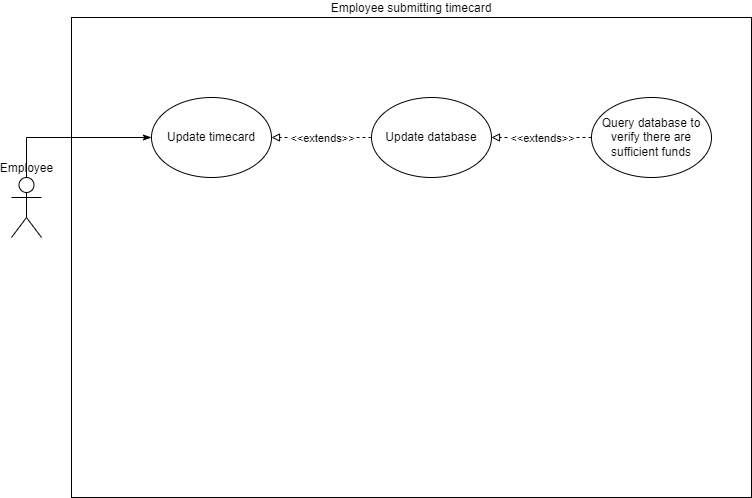

The diagram above was exported from draw.io. Its source (the exported page's mxGraphModel, read from the mxfile embedded in the PNG):
<mxGraphModel dx="1038" dy="539" grid="1" gridSize="10" guides="1" tooltips="1" connect="1" arrows="1" fold="1" page="1" pageScale="1" pageWidth="850" pageHeight="1100" math="0" shadow="0">
  <root>
    <mxCell id="0" />
    <mxCell id="1" parent="0" />
    <mxCell id="6GRHvI4TdfQluHJ1bt4r-1" value="Employee submitting timecard" style="rounded=0;whiteSpace=wrap;html=1;shadow=0;glass=0;sketch=0;labelPosition=center;verticalLabelPosition=top;align=center;verticalAlign=bottom;gradientColor=none;" vertex="1" parent="1">
      <mxGeometry x="80" y="40" width="680" height="480" as="geometry" />
    </mxCell>
    <mxCell id="6GRHvI4TdfQluHJ1bt4r-2" style="edgeStyle=orthogonalEdgeStyle;rounded=0;orthogonalLoop=1;jettySize=auto;html=1;exitX=0.5;exitY=0;exitDx=0;exitDy=0;exitPerimeter=0;entryX=0;entryY=0.5;entryDx=0;entryDy=0;endArrow=classicThin;endFill=1;" edge="1" parent="1" source="6GRHvI4TdfQluHJ1bt4r-3" target="6GRHvI4TdfQluHJ1bt4r-4">
      <mxGeometry relative="1" as="geometry" />
    </mxCell>
    <mxCell id="6GRHvI4TdfQluHJ1bt4r-3" value="Employee" style="shape=umlActor;verticalLabelPosition=top;verticalAlign=bottom;html=1;outlineConnect=0;labelPosition=center;align=center;" vertex="1" parent="1">
      <mxGeometry x="20" y="200" width="30" height="60" as="geometry" />
    </mxCell>
    <mxCell id="6GRHvI4TdfQluHJ1bt4r-4" value="Update timecard" style="ellipse;whiteSpace=wrap;html=1;" vertex="1" parent="1">
      <mxGeometry x="160" y="120" width="120" height="80" as="geometry" />
    </mxCell>
    <mxCell id="6GRHvI4TdfQluHJ1bt4r-13" value="Update database" style="ellipse;whiteSpace=wrap;html=1;shadow=0;glass=1;sketch=0;" vertex="1" parent="1">
      <mxGeometry x="380" y="120" width="120" height="80" as="geometry" />
    </mxCell>
    <mxCell id="6GRHvI4TdfQluHJ1bt4r-32" value="" style="endArrow=block;html=1;rounded=0;dashed=1;endFill=0;" edge="1" parent="1" source="6GRHvI4TdfQluHJ1bt4r-13" target="6GRHvI4TdfQluHJ1bt4r-4">
      <mxGeometry relative="1" as="geometry">
        <mxPoint x="382.36917859666426" y="134.173536880485" as="sourcePoint" />
        <mxPoint x="280.00029271512574" y="120.0029611357929" as="targetPoint" />
      </mxGeometry>
    </mxCell>
    <mxCell id="6GRHvI4TdfQluHJ1bt4r-33" value="&amp;lt;&amp;lt;extends&amp;gt;&amp;gt;" style="edgeLabel;resizable=0;html=1;align=center;verticalAlign=middle;" connectable="0" vertex="1" parent="6GRHvI4TdfQluHJ1bt4r-32">
      <mxGeometry relative="1" as="geometry" />
    </mxCell>
    <mxCell id="6GRHvI4TdfQluHJ1bt4r-34" value="Query database to verify there are sufficient funds" style="ellipse;whiteSpace=wrap;html=1;shadow=0;glass=1;sketch=0;" vertex="1" parent="1">
      <mxGeometry x="600" y="120" width="120" height="80" as="geometry" />
    </mxCell>
    <mxCell id="6GRHvI4TdfQluHJ1bt4r-35" value="" style="endArrow=block;html=1;rounded=0;dashed=1;endFill=0;" edge="1" parent="1" source="6GRHvI4TdfQluHJ1bt4r-34" target="6GRHvI4TdfQluHJ1bt4r-13">
      <mxGeometry relative="1" as="geometry">
        <mxPoint x="600.004368540005" y="175.7785438199984" as="sourcePoint" />
        <mxPoint x="527.3356314599949" y="200.0014561800017" as="targetPoint" />
      </mxGeometry>
    </mxCell>
    <mxCell id="6GRHvI4TdfQluHJ1bt4r-36" value="&amp;lt;&amp;lt;extends&amp;gt;&amp;gt;" style="edgeLabel;resizable=0;html=1;align=center;verticalAlign=middle;" connectable="0" vertex="1" parent="6GRHvI4TdfQluHJ1bt4r-35">
      <mxGeometry relative="1" as="geometry" />
    </mxCell>
  </root>
</mxGraphModel>